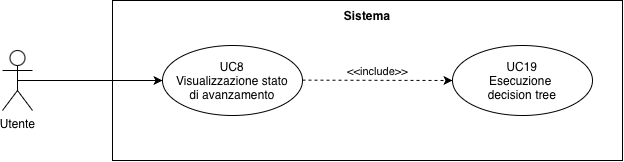

The diagram above was exported from draw.io. Its source (the exported page's mxGraphModel, read from the mxfile embedded in the PNG):
<mxGraphModel dx="1010" dy="520" grid="1" gridSize="10" guides="1" tooltips="1" connect="1" arrows="1" fold="1" page="1" pageScale="1.5" pageWidth="1169" pageHeight="826" background="none" math="0" shadow="0">
  <root>
    <mxCell id="0" style=";html=1;" />
    <mxCell id="1" parent="0" style=";html=1;" />
    <mxCell id="Dpyn8Ul-Cd2oidkKyY5S-1" parent="1" style="rounded=0;whiteSpace=wrap;html=1;" value="" vertex="1">
      <mxGeometry height="160" width="510" x="670" y="475" as="geometry" />
    </mxCell>
    <mxCell id="Dpyn8Ul-Cd2oidkKyY5S-5" parent="1" style="shape=umlActor;verticalLabelPosition=bottom;verticalAlign=top;html=1;" value="Utente" vertex="1">
      <mxGeometry height="60" width="30" x="560" y="525" as="geometry" />
    </mxCell>
    <mxCell id="Dpyn8Ul-Cd2oidkKyY5S-6" parent="1" style="ellipse;whiteSpace=wrap;html=1;" value="UC8&lt;div&gt;Visualizzazione stato&lt;/div&gt;&lt;div&gt;di avanzamento&lt;/div&gt;" vertex="1">
      <mxGeometry height="70" width="140" x="720" y="520" as="geometry" />
    </mxCell>
    <mxCell id="Dpyn8Ul-Cd2oidkKyY5S-7" parent="1" style="ellipse;whiteSpace=wrap;html=1;" value="UC19&lt;div&gt;Esecuzione&amp;nbsp;&lt;/div&gt;&lt;div&gt;decision tree&lt;/div&gt;" vertex="1">
      <mxGeometry height="70" width="140" x="1010" y="520" as="geometry" />
    </mxCell>
    <mxCell id="Dpyn8Ul-Cd2oidkKyY5S-10" edge="1" parent="1" style="html=1;verticalAlign=bottom;labelBackgroundColor=none;endArrow=classic;endFill=1;dashed=1;rounded=0;entryX=0;entryY=0.5;entryDx=0;entryDy=0;" target="Dpyn8Ul-Cd2oidkKyY5S-7" value="&amp;lt;&amp;lt;include&amp;gt;&amp;gt;">
      <mxGeometry relative="1" width="160" as="geometry">
        <mxPoint x="860" y="554.64" as="sourcePoint" />
        <mxPoint x="1020" y="554.64" as="targetPoint" />
      </mxGeometry>
    </mxCell>
    <mxCell id="Dpyn8Ul-Cd2oidkKyY5S-11" edge="1" parent="1" source="Dpyn8Ul-Cd2oidkKyY5S-5" style="endArrow=classic;html=1;rounded=0;exitX=0.5;exitY=0.5;exitDx=0;exitDy=0;exitPerimeter=0;entryX=0;entryY=0.5;entryDx=0;entryDy=0;endFill=1;" target="Dpyn8Ul-Cd2oidkKyY5S-6" value="">
      <mxGeometry height="50" relative="1" width="50" as="geometry">
        <mxPoint x="810" y="580" as="sourcePoint" />
        <mxPoint x="860" y="530" as="targetPoint" />
      </mxGeometry>
    </mxCell>
    <mxCell id="Dpyn8Ul-Cd2oidkKyY5S-12" parent="1" style="text;html=1;whiteSpace=wrap;strokeColor=none;fillColor=none;align=center;verticalAlign=middle;rounded=0;fontStyle=1" value="Sistema" vertex="1">
      <mxGeometry height="30" width="60" x="895" y="475" as="geometry" />
    </mxCell>
  </root>
</mxGraphModel>